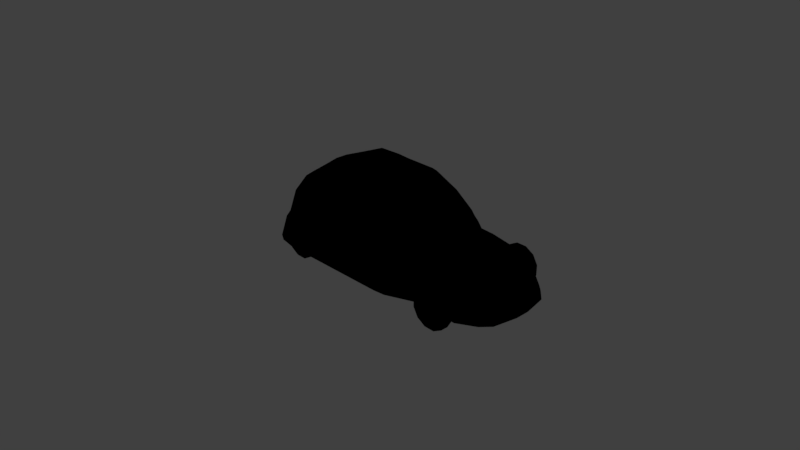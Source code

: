 # Source: clown_car.blend  (saved by Blender 2.78.0; exported with 4.5.12 LTS)
import bpy
from mathutils import Matrix  # noqa: F401  (used for matrix-valued properties, if any)

bpy.ops.wm.read_factory_settings(use_empty=True)
scene = bpy.context.scene
scene.name = 'Scene'

# ---- collections
col_collection_1 = bpy.data.collections.new('Collection 1'); scene.collection.children.link(col_collection_1)

# ---- materials (node trees are filled in below, after node groups)
mat_material_001 = bpy.data.materials.new('Material.001')
mat_material_001.alpha_threshold = 0.0
mat_material_001.use_transparent_shadow = False
mat_material_001.roughness = 0.5

# ---- material node trees
mat_material_001.use_nodes = True; mat_material_001.node_tree.nodes.clear()
_N = mat_material_001.node_tree.nodes; _L = mat_material_001.node_tree.links
n0 = _N.new('NodeUndefined'); n0.name = 'Output'; n0.location = (300, 300)
n0.inputs[1].default_value = 1.0
n1 = _N.new('NodeUndefined'); n1.name = 'Material'; n1.location = (10, 300)
n1.inputs[0].default_value = (0.8, 0.8, 0.8, 1.0)
n1.inputs[1].default_value = (1.0, 1.0, 1.0, 1.0)
n1.inputs[2].default_value = 0.8
n1.inputs[3].default_value = (0.0, 0.0, 0.0)
_L.new(n1.outputs[0], n0.inputs[0])

# ---- world
world_world = bpy.data.worlds.new('World'); scene.world = world_world
world_world.color = (0.05088, 0.05088, 0.05088)
world_world.use_sun_shadow = False
world_world.sun_shadow_jitter_overblur = 0.0
world_world.cycles.sampling_method = 'MANUAL'

# ---- cameras
cam_camera = bpy.data.cameras.new('Camera')
cam_camera.clip_end = 100.0
cam_camera.lens = 35.0
cam_camera.sensor_width = 32.0
cam_camera.sensor_height = 18.0
cam_camera.ortho_scale = 7.314
cam_camera.dof.focus_distance = 0.0
cam_camera.dof.aperture_fstop = 128.0

# ---- lights
light_lamp = bpy.data.lights.new('Lamp', 'POINT')
light_lamp.transmission_factor = 0.0
light_lamp.cutoff_distance = 30.0
light_lamp.energy = 100.0
light_lamp.shadow_buffer_clip_start = 1.001
light_lamp.shadow_soft_size = 0.1
light_lamp.shadow_maximum_resolution = 0.006
light_lamp.use_absolute_resolution = True

# ---- meshes
me_cube_002 = bpy.data.meshes.new('Cube.002')
me_cube_002.from_pydata([(-0.8419, -0.1925, 0.8196), (-0.6085, -0.1853, 1.0), (1.021, -0.527, 0.8294), (0.7163, -0.5361, 1.0), (1.123, -0.1925, 0.8119), (0.8184, -0.1925, 1.0), (2.066, -0.353, 0.5766), (1.664, -0.3163, 0.6654), (-0.1313, -0.181, 1.142), (2.401, -0.3554, 0.1418), (0.2892, -0.4291, 1.146), (1.435, -0.3055, 0.6741), (-1.006, -0.1925, 0.6176), (2.415, -0.356, 0.01611), (1.228, -0.4266, 0.6243), (2.277, -0.3589, 0.3963), (-1.084, -0.1998, 0.3309), (1.656, -0.4014, 0.6383), (1.447, -0.1962, 0.6923), (2.033, -0.4465, 0.5602), (-1.093, -0.2058, 0.01942), (2.384, -0.5163, 0.0162), (1.421, -0.3914, 0.655), (-1.11, -0.2058, 0.09729), (2.244, -0.4739, 0.382), (1.672, -0.1962, 0.6937), (2.366, -0.5099, 0.1309), (2.445, -0.1973, 0.01603), (1.088, -0.9404, 0.09978), (0.5611, -0.6524, 1.0), (1.064, -0.8802, 0.4209), (1.088, -0.9284, 0.01968), (0.6481, -0.6875, 0.9258), (0.8824, -0.78, 0.7065), (-0.4959, -0.7025, 0.9274), (0.1091, -0.4291, 1.155), (-0.5923, -0.9856, 0.09448), (-0.4705, -0.6764, 1.0), (-0.583, -0.9778, 0.01949), (-0.6074, -0.9187, 0.4099), (-0.5672, -0.8006, 0.6961), (-0.4017, -0.7023, 0.9298), (-0.4786, -0.9827, 0.09624), (-0.4731, -0.9203, 0.4211), (-0.4504, -0.8266, 0.7006), (0.5112, -0.7005, 0.9223), (0.9393, -0.9606, 0.09447), (0.8999, -0.9083, 0.4198), (0.7525, -0.8256, 0.7016), (0.6175, -0.618, 1.0), (1.476, -0.7631, 0.01811), (1.489, -0.7566, 0.09722), (1.312, -0.7494, 0.3322), (0.8929, -0.6603, 0.8513), (1.114, -0.6999, 0.6449), (2.435, -0.1962, 0.1523), (2.1, -0.1962, 0.5932), (1.393, -0.4638, 0.6145), (1.644, -0.4798, 0.5939), (2.259, -0.6267, 0.0979), (1.938, -0.5157, 0.5139), (2.276, -0.64, 0.01639), (2.147, -0.5751, 0.3394), (1.547, -0.6999, 0.3429), (2.31, -0.1962, 0.4107), (-0.8607, -0.7698, 0.3685), (-0.661, -0.6389, 0.8759), (-0.8727, -0.8335, 0.096), (-0.8666, -0.8216, 0.01945), (-0.8043, -0.708, 0.6537), (-0.01505, -0.4093, 1.154), (-0.5416, -0.4113, 1.0), (-0.7514, -0.4632, 0.8478), (-0.9125, -0.5255, 0.6344), (-0.9791, -0.6281, 0.09658), (-0.9646, -0.567, 0.351), (-0.9699, -0.6279, 0.01944), (0.2065, -0.1917, 1.158), (1.27, -0.2531, 0.6667), (1.271, -0.1942, 0.6697), (-0.3882, -0.6763, 1.0), (0.4625, -0.6755, 1.0), (-0.4743, -0.9778, 0.0195), (0.9277, -0.9476, 0.01966), (-0.8173, -0.9549, 0.09564), (-0.6058, -0.9202, 0.4621), (-0.8138, -0.9402, 0.01946), (-0.7142, -0.936, 0.3954), (1.998, -0.7558, 0.2868), (2.049, -0.7601, 0.09772), (1.91, -0.7057, 0.3408), (2.042, -0.773, 0.01689), (1.701, -0.7782, 0.358), (1.701, -0.8749, 0.358), (1.835, -0.7782, 0.358), (1.835, -0.8749, 0.358), (1.952, -0.7782, 0.2909), (1.952, -0.8749, 0.2909), (2.019, -0.7782, 0.1747), (2.019, -0.8749, 0.1747), (2.019, -0.7782, 0.04047), (2.019, -0.8749, 0.04047), (1.952, -0.7782, -0.07576), (1.952, -0.8749, -0.07576), (1.835, -0.7782, -0.1429), (1.835, -0.8749, -0.1429), (1.701, -0.7782, -0.1429), (1.701, -0.8749, -0.1429), (1.585, -0.7782, -0.07576), (1.585, -0.8749, -0.07576), (1.518, -0.7782, 0.04047), (1.518, -0.8749, 0.04047), (1.518, -0.7782, 0.1747), (1.518, -0.8749, 0.1747), (1.585, -0.7782, 0.2909), (1.585, -0.8749, 0.2909), (1.704, -0.8863, 0.3454), (1.832, -0.8863, 0.3454), (1.942, -0.8863, 0.2817), (2.006, -0.8863, 0.1713), (2.006, -0.8863, 0.04384), (1.942, -0.8863, -0.06654), (1.832, -0.8863, -0.1303), (1.704, -0.8863, -0.1303), (1.594, -0.8863, -0.06654), (1.53, -0.8863, 0.04384), (1.53, -0.8863, 0.1713), (1.594, -0.8863, 0.2817), (1.711, -0.8932, 0.3195), (1.825, -0.8932, 0.3195), (1.923, -0.8932, 0.2627), (1.98, -0.8932, 0.1644), (1.98, -0.8932, 0.05078), (1.923, -0.8932, -0.04758), (1.825, -0.8932, -0.1044), (1.711, -0.8932, -0.1044), (1.613, -0.8932, -0.04758), (1.556, -0.8932, 0.05078), (1.556, -0.8932, 0.1644), (1.613, -0.8932, 0.2627), (1.723, -0.8934, 0.2748), (1.813, -0.8934, 0.2748), (1.891, -0.8934, 0.23), (1.935, -0.8934, 0.1524), (1.935, -0.8934, 0.06278), (1.891, -0.8934, -0.01481), (1.813, -0.8934, -0.0596), (1.723, -0.8934, -0.0596), (1.646, -0.8934, -0.01481), (1.601, -0.8934, 0.06278), (1.601, -0.8934, 0.1524), (1.646, -0.8934, 0.23), (1.73, -0.8864, 0.2484), (1.806, -0.8864, 0.2484), (1.871, -0.8864, 0.2107), (1.909, -0.8864, 0.1453), (1.909, -0.8864, 0.06984), (1.871, -0.8864, 0.004477), (1.806, -0.8864, -0.03326), (1.73, -0.8864, -0.03326), (1.665, -0.8864, 0.004477), (1.627, -0.8864, 0.06984), (1.627, -0.8864, 0.1453), (1.665, -0.8864, 0.2107), (1.734, -0.8753, 0.2358), (1.803, -0.8753, 0.2358), (1.862, -0.8753, 0.2014), (1.896, -0.8753, 0.1419), (1.896, -0.8753, 0.07323), (1.862, -0.8753, 0.01374), (1.803, -0.8753, -0.02061), (1.734, -0.8753, -0.02061), (1.674, -0.8753, 0.01374), (1.64, -0.8753, 0.07323), (1.64, -0.8753, 0.1419), (1.674, -0.8753, 0.2014), (-0.6008, -0.7156, 0.3571), (-0.6008, -0.8774, 0.3571), (-0.4666, -0.7156, 0.3571), (-0.4666, -0.8774, 0.3571), (-0.3504, -0.7156, 0.29), (-0.3504, -0.8774, 0.29), (-0.2833, -0.7156, 0.1738), (-0.2833, -0.8774, 0.1738), (-0.2833, -0.7156, 0.03959), (-0.2833, -0.8774, 0.03959), (-0.3504, -0.7156, -0.07664), (-0.3504, -0.8774, -0.07664), (-0.4666, -0.7156, -0.1437), (-0.4666, -0.8774, -0.1437), (-0.6008, -0.7156, -0.1437), (-0.6008, -0.8774, -0.1437), (-0.7171, -0.7156, -0.07664), (-0.7171, -0.8774, -0.07664), (-0.7842, -0.7156, 0.03959), (-0.7842, -0.8774, 0.03959), (-0.7842, -0.7156, 0.1738), (-0.7842, -0.8774, 0.1738), (-0.7171, -0.7156, 0.29), (-0.7171, -0.8774, 0.29), (-0.5974, -0.8889, 0.3445), (-0.47, -0.8889, 0.3445), (-0.3596, -0.8889, 0.2808), (-0.2959, -0.8889, 0.1704), (-0.2959, -0.8889, 0.04297), (-0.3596, -0.8889, -0.06742), (-0.47, -0.8889, -0.1311), (-0.5974, -0.8889, -0.1311), (-0.7078, -0.8889, -0.06742), (-0.7716, -0.8889, 0.04297), (-0.7716, -0.8889, 0.1704), (-0.7078, -0.8889, 0.2808), (-0.5905, -0.8958, 0.3186), (-0.4769, -0.8958, 0.3186), (-0.3786, -0.8958, 0.2619), (-0.3218, -0.8958, 0.1635), (-0.3218, -0.8958, 0.0499), (-0.3786, -0.8958, -0.04846), (-0.4769, -0.8958, -0.1053), (-0.5905, -0.8958, -0.1053), (-0.6889, -0.8958, -0.04846), (-0.7457, -0.8958, 0.0499), (-0.7457, -0.8958, 0.1635), (-0.6889, -0.8958, 0.2619), (-0.5785, -0.8959, 0.2739), (-0.4889, -0.8959, 0.2739), (-0.4113, -0.8959, 0.2291), (-0.3665, -0.8959, 0.1515), (-0.3665, -0.8959, 0.0619), (-0.4113, -0.8959, -0.01569), (-0.4889, -0.8959, -0.06048), (-0.5785, -0.8959, -0.06048), (-0.6561, -0.8959, -0.01569), (-0.7009, -0.8959, 0.0619), (-0.7009, -0.8959, 0.1515), (-0.6561, -0.8959, 0.2291), (-0.5715, -0.889, 0.2475), (-0.496, -0.889, 0.2475), (-0.4306, -0.889, 0.2098), (-0.3929, -0.889, 0.1444), (-0.3929, -0.889, 0.06896), (-0.4306, -0.889, 0.003598), (-0.496, -0.889, -0.03414), (-0.5715, -0.889, -0.03414), (-0.6368, -0.889, 0.003598), (-0.6746, -0.889, 0.06896), (-0.6746, -0.889, 0.1444), (-0.6368, -0.889, 0.2098), (-0.5681, -0.8778, 0.2349), (-0.4994, -0.8778, 0.2349), (-0.4399, -0.8778, 0.2005), (-0.4055, -0.8778, 0.141), (-0.4055, -0.8778, 0.07235), (-0.4399, -0.8778, 0.01286), (-0.4994, -0.8778, -0.02149), (-0.5681, -0.8778, -0.02149), (-0.6276, -0.8778, 0.01286), (-0.6619, -0.8778, 0.07235), (-0.6619, -0.8778, 0.141), (-0.6276, -0.8778, 0.2005), (-0.8419, -0.01492, 0.8196), (-0.6085, -0.02213, 1.0), (1.021, 0.3195, 0.8294), (0.7163, 0.3286, 1.0), (1.123, -0.01492, 0.8119), (0.8184, -0.01492, 1.0), (2.066, 0.1456, 0.5766), (1.664, 0.1088, 0.6654), (-0.1313, -0.02649, 1.142), (2.401, 0.1479, 0.1418), (0.2892, 0.2216, 1.146), (1.435, 0.09799, 0.6741), (-1.006, -0.01492, 0.6176), (2.415, 0.1485, 0.01611), (1.228, 0.2191, 0.6243), (2.277, 0.1514, 0.3963), (-1.084, -0.007713, 0.3309), (1.656, 0.1939, 0.6383), (1.447, -0.01132, 0.6923), (2.033, 0.239, 0.5602), (-1.093, -0.001664, 0.01942), (2.384, 0.3088, 0.0162), (1.421, 0.1839, 0.655), (-1.11, -0.001664, 0.09729), (2.244, 0.2664, 0.382), (1.672, -0.01132, 0.6937), (2.366, 0.3024, 0.1309), (2.445, -0.01014, 0.01603), (1.088, 0.7329, 0.09978), (0.5611, 0.4449, 1.0), (1.064, 0.6728, 0.4209), (1.088, 0.7209, 0.01968), (0.6481, 0.48, 0.9258), (0.8824, 0.5726, 0.7065), (-0.4959, 0.495, 0.9274), (0.1091, 0.2216, 1.155), (-0.5923, 0.7781, 0.09448), (-0.4705, 0.4689, 1.0), (-0.583, 0.7704, 0.01949), (-0.6074, 0.7112, 0.4099), (-0.5672, 0.5931, 0.6961), (-0.4017, 0.4948, 0.9298), (-0.4786, 0.7752, 0.09624), (-0.4731, 0.7129, 0.4211), (-0.4504, 0.6192, 0.7006), (0.5112, 0.493, 0.9223), (0.9393, 0.7532, 0.09447), (0.8999, 0.7008, 0.4198), (0.7525, 0.6182, 0.7016), (0.6175, 0.4105, 1.0), (1.476, 0.5557, 0.01811), (1.489, 0.5492, 0.09722), (1.312, 0.5419, 0.3322), (0.8929, 0.4529, 0.8513), (1.114, 0.4924, 0.6449), (2.435, -0.01132, 0.1523), (2.1, -0.01132, 0.5932), (1.393, 0.2563, 0.6145), (1.644, 0.2724, 0.5939), (2.259, 0.4192, 0.0979), (1.938, 0.3082, 0.5139), (2.276, 0.4325, 0.01639), (2.147, 0.3676, 0.3394), (1.547, 0.4924, 0.3429), (2.31, -0.01132, 0.4107), (-0.8607, 0.5623, 0.3685), (-0.661, 0.4314, 0.8759), (-0.8727, 0.626, 0.096), (-0.8666, 0.6142, 0.01945), (-0.8043, 0.5005, 0.6537), (-0.01505, 0.2018, 1.154), (-0.5416, 0.2038, 1.0), (-0.7514, 0.2557, 0.8478), (-0.9125, 0.318, 0.6344), (-0.9791, 0.4206, 0.09658), (-0.9646, 0.3595, 0.351), (-0.9699, 0.4205, 0.01944), (0.2065, -0.01573, 1.158), (1.27, 0.04561, 0.6667), (1.271, -0.01328, 0.6697), (-0.3882, 0.4688, 1.0), (0.4625, 0.4681, 1.0), (-0.4743, 0.7704, 0.0195), (0.9277, 0.7402, 0.01966), (-0.8173, 0.7474, 0.09564), (-0.6058, 0.7128, 0.4621), (-0.8138, 0.7328, 0.01946), (-0.7142, 0.7285, 0.3954), (1.998, 0.5483, 0.2868), (2.049, 0.5526, 0.09772), (1.91, 0.4982, 0.3408), (2.042, 0.5655, 0.01689), (1.701, 0.5708, 0.358), (1.701, 0.6674, 0.358), (1.835, 0.5708, 0.358), (1.835, 0.6674, 0.358), (1.952, 0.5708, 0.2909), (1.952, 0.6674, 0.2909), (2.019, 0.5708, 0.1747), (2.019, 0.6674, 0.1747), (2.019, 0.5708, 0.04047), (2.019, 0.6674, 0.04047), (1.952, 0.5708, -0.07576), (1.952, 0.6674, -0.07576), (1.835, 0.5708, -0.1429), (1.835, 0.6674, -0.1429), (1.701, 0.5708, -0.1429), (1.701, 0.6674, -0.1429), (1.585, 0.5708, -0.07576), (1.585, 0.6674, -0.07576), (1.518, 0.5708, 0.04047), (1.518, 0.6674, 0.04047), (1.518, 0.5708, 0.1747), (1.518, 0.6674, 0.1747), (1.585, 0.5708, 0.2909), (1.585, 0.6674, 0.2909), (1.704, 0.6789, 0.3454), (1.832, 0.6789, 0.3454), (1.942, 0.6789, 0.2817), (2.006, 0.6789, 0.1713), (2.006, 0.6789, 0.04384), (1.942, 0.6789, -0.06654), (1.832, 0.6789, -0.1303), (1.704, 0.6789, -0.1303), (1.594, 0.6789, -0.06654), (1.53, 0.6789, 0.04384), (1.53, 0.6789, 0.1713), (1.594, 0.6789, 0.2817), (1.711, 0.6857, 0.3195), (1.825, 0.6857, 0.3195), (1.923, 0.6857, 0.2627), (1.98, 0.6857, 0.1644), (1.98, 0.6857, 0.05078), (1.923, 0.6857, -0.04758), (1.825, 0.6857, -0.1044), (1.711, 0.6857, -0.1044), (1.613, 0.6857, -0.04758), (1.556, 0.6857, 0.05078), (1.556, 0.6857, 0.1644), (1.613, 0.6857, 0.2627), (1.723, 0.6859, 0.2748), (1.813, 0.6859, 0.2748), (1.891, 0.6859, 0.23), (1.935, 0.6859, 0.1524), (1.935, 0.6859, 0.06278), (1.891, 0.6859, -0.01481), (1.813, 0.6859, -0.0596), (1.723, 0.6859, -0.0596), (1.646, 0.6859, -0.01481), (1.601, 0.6859, 0.06278), (1.601, 0.6859, 0.1524), (1.646, 0.6859, 0.23), (1.73, 0.679, 0.2484), (1.806, 0.679, 0.2484), (1.871, 0.679, 0.2107), (1.909, 0.679, 0.1453), (1.909, 0.679, 0.06984), (1.871, 0.679, 0.004477), (1.806, 0.679, -0.03326), (1.73, 0.679, -0.03326), (1.665, 0.679, 0.004477), (1.627, 0.679, 0.06984), (1.627, 0.679, 0.1453), (1.665, 0.679, 0.2107), (1.734, 0.6678, 0.2358), (1.803, 0.6678, 0.2358), (1.862, 0.6678, 0.2014), (1.896, 0.6678, 0.1419), (1.896, 0.6678, 0.07323), (1.862, 0.6678, 0.01374), (1.803, 0.6678, -0.02061), (1.734, 0.6678, -0.02061), (1.674, 0.6678, 0.01374), (1.64, 0.6678, 0.07323), (1.64, 0.6678, 0.1419), (1.674, 0.6678, 0.2014), (-0.6008, 0.5082, 0.3571), (-0.6008, 0.67, 0.3571), (-0.4666, 0.5082, 0.3571), (-0.4666, 0.67, 0.3571), (-0.3504, 0.5082, 0.29), (-0.3504, 0.67, 0.29), (-0.2833, 0.5082, 0.1738), (-0.2833, 0.67, 0.1738), (-0.2833, 0.5082, 0.03959), (-0.2833, 0.67, 0.03959), (-0.3504, 0.5082, -0.07664), (-0.3504, 0.67, -0.07664), (-0.4666, 0.5082, -0.1437), (-0.4666, 0.67, -0.1437), (-0.6008, 0.5082, -0.1437), (-0.6008, 0.67, -0.1437), (-0.7171, 0.5082, -0.07664), (-0.7171, 0.67, -0.07664), (-0.7842, 0.5082, 0.03959), (-0.7842, 0.67, 0.03959), (-0.7842, 0.5082, 0.1738), (-0.7842, 0.67, 0.1738), (-0.7171, 0.5082, 0.29), (-0.7171, 0.67, 0.29), (-0.5974, 0.6814, 0.3445), (-0.47, 0.6814, 0.3445), (-0.3596, 0.6814, 0.2808), (-0.2959, 0.6814, 0.1704), (-0.2959, 0.6814, 0.04297), (-0.3596, 0.6814, -0.06742), (-0.47, 0.6814, -0.1311), (-0.5974, 0.6814, -0.1311), (-0.7078, 0.6814, -0.06742), (-0.7716, 0.6814, 0.04297), (-0.7716, 0.6814, 0.1704), (-0.7078, 0.6814, 0.2808), (-0.5905, 0.6883, 0.3186), (-0.4769, 0.6883, 0.3186), (-0.3786, 0.6883, 0.2619), (-0.3218, 0.6883, 0.1635), (-0.3218, 0.6883, 0.0499), (-0.3786, 0.6883, -0.04846), (-0.4769, 0.6883, -0.1053), (-0.5905, 0.6883, -0.1053), (-0.6889, 0.6883, -0.04846), (-0.7457, 0.6883, 0.0499), (-0.7457, 0.6883, 0.1635), (-0.6889, 0.6883, 0.2619), (-0.5785, 0.6884, 0.2739), (-0.4889, 0.6884, 0.2739), (-0.4113, 0.6884, 0.2291), (-0.3665, 0.6884, 0.1515), (-0.3665, 0.6884, 0.0619), (-0.4113, 0.6884, -0.01569), (-0.4889, 0.6884, -0.06048), (-0.5785, 0.6884, -0.06048), (-0.6561, 0.6884, -0.01569), (-0.7009, 0.6884, 0.0619), (-0.7009, 0.6884, 0.1515), (-0.6561, 0.6884, 0.2291), (-0.5715, 0.6815, 0.2475), (-0.496, 0.6815, 0.2475), (-0.4306, 0.6815, 0.2098), (-0.3929, 0.6815, 0.1444), (-0.3929, 0.6815, 0.06896), (-0.4306, 0.6815, 0.003598), (-0.496, 0.6815, -0.03414), (-0.5715, 0.6815, -0.03414), (-0.6368, 0.6815, 0.003598), (-0.6746, 0.6815, 0.06896), (-0.6746, 0.6815, 0.1444), (-0.6368, 0.6815, 0.2098), (-0.5681, 0.6703, 0.2349), (-0.4994, 0.6703, 0.2349), (-0.4399, 0.6703, 0.2005), (-0.4055, 0.6703, 0.141), (-0.4055, 0.6703, 0.07235), (-0.4399, 0.6703, 0.01286), (-0.4994, 0.6703, -0.02149), (-0.5681, 0.6703, -0.02149), (-0.6276, 0.6703, 0.01286), (-0.6619, 0.6703, 0.07235), (-0.6619, 0.6703, 0.141), (-0.6276, 0.6703, 0.2005)], [], [(22, 11, 14), (35, 37, 80, 81, 29, 10), (13, 9, 26, 21), (4, 5, 3, 2), (40, 34, 66, 69), (9, 15, 24, 26), (7, 11, 22, 17), (1, 71, 70, 8), (6, 7, 17, 19), (21, 26, 59, 61), (14, 11, 18), (15, 6, 19, 24), (4, 2, 14), (19, 17, 58, 60), (26, 24, 62, 59), (14, 57, 22), (36, 39, 87, 84), (39, 85, 87), (18, 11, 7, 25), (24, 19, 60, 62), (34, 37, 66), (25, 7, 6, 56), (17, 22, 57, 58), (38, 36, 84, 86), (32, 29, 81, 45), (10, 29, 49), (28, 30, 47, 46), (30, 33, 48, 47), (31, 28, 46, 83), (33, 32, 45, 48), (44, 41, 34, 40), (42, 43, 39, 36), (43, 44, 40, 85, 39), (48, 45, 41, 44), (46, 47, 43, 42), (47, 48, 44, 43), (53, 49, 29, 32), (51, 52, 30, 28), (52, 54, 33, 30), (50, 51, 28, 31), (54, 53, 32, 33), (49, 3, 10), (55, 9, 13, 27), (58, 57, 52, 63), (57, 14, 52), (56, 6, 15, 64), (59, 62, 88, 89), (61, 59, 89, 91), (63, 52, 51), (64, 15, 9, 55), (63, 90, 62, 60), (65, 69, 73, 75), (68, 67, 74, 76), (66, 37, 71, 72), (69, 66, 72, 73), (67, 65, 75, 74), (72, 71, 1, 0), (70, 71, 37, 35), (73, 72, 0, 12), (75, 73, 12, 16), (74, 75, 16, 23), (76, 74, 23, 20), (2, 3, 49, 53), (52, 14, 54), (10, 3, 5), (14, 2, 53, 54), (77, 70, 35), (35, 10, 77), (10, 5, 77), (4, 14, 78), (14, 18, 78), (78, 18, 79), (79, 4, 78), (70, 77, 8), (41, 80, 37, 34), (45, 81, 80, 41), (82, 42, 36, 38), (83, 46, 42, 82), (60, 58, 63), (51, 88, 90, 63), (86, 84, 67, 68), (87, 85, 40, 69, 65), (84, 87, 65, 67), (91, 89, 51, 50), (89, 88, 51), (90, 88, 62), (92, 93, 95, 94), (94, 95, 97, 96), (96, 97, 99, 98), (98, 99, 101, 100), (100, 101, 103, 102), (102, 103, 105, 104), (104, 105, 107, 106), (106, 107, 109, 108), (108, 109, 111, 110), (110, 111, 113, 112), (107, 105, 122, 123), (112, 113, 115, 114), (114, 115, 93, 92), (176, 177, 179, 178), (118, 117, 129, 130), (105, 103, 121, 122), (103, 101, 120, 121), (101, 99, 119, 120), (93, 115, 127, 116), (95, 93, 116, 117), (99, 97, 118, 119), (115, 113, 126, 127), (97, 95, 117, 118), (113, 111, 125, 126), (111, 109, 124, 125), (109, 107, 123, 124), (128, 139, 151, 140), (125, 124, 136, 137), (122, 121, 133, 134), (119, 118, 130, 131), (126, 125, 137, 138), (123, 122, 134, 135), (120, 119, 131, 132), (127, 126, 138, 139), (117, 116, 128, 129), (124, 123, 135, 136), (121, 120, 132, 133), (116, 127, 139, 128), (145, 144, 156, 157), (130, 129, 141, 142), (137, 136, 148, 149), (134, 133, 145, 146), (131, 130, 142, 143), (138, 137, 149, 150), (135, 134, 146, 147), (132, 131, 143, 144), (139, 138, 150, 151), (129, 128, 140, 141), (136, 135, 147, 148), (133, 132, 144, 145), (157, 156, 168, 169), (140, 151, 163, 152), (142, 141, 153, 154), (149, 148, 160, 161), (146, 145, 157, 158), (143, 142, 154, 155), (150, 149, 161, 162), (147, 146, 158, 159), (144, 143, 155, 156), (151, 150, 162, 163), (141, 140, 152, 153), (148, 147, 159, 160), (165, 164, 175, 174, 173, 172, 171, 170, 169, 168, 167, 166), (152, 163, 175, 164), (154, 153, 165, 166), (161, 160, 172, 173), (158, 157, 169, 170), (155, 154, 166, 167), (162, 161, 173, 174), (159, 158, 170, 171), (156, 155, 167, 168), (163, 162, 174, 175), (153, 152, 164, 165), (160, 159, 171, 172), (178, 179, 181, 180), (180, 181, 183, 182), (182, 183, 185, 184), (184, 185, 187, 186), (186, 187, 189, 188), (188, 189, 191, 190), (190, 191, 193, 192), (192, 193, 195, 194), (194, 195, 197, 196), (191, 189, 206, 207), (196, 197, 199, 198), (198, 199, 177, 176), (202, 201, 213, 214), (189, 187, 205, 206), (187, 185, 204, 205), (185, 183, 203, 204), (177, 199, 211, 200), (179, 177, 200, 201), (183, 181, 202, 203), (199, 197, 210, 211), (181, 179, 201, 202), (197, 195, 209, 210), (195, 193, 208, 209), (193, 191, 207, 208), (212, 223, 235, 224), (209, 208, 220, 221), (206, 205, 217, 218), (203, 202, 214, 215), (210, 209, 221, 222), (207, 206, 218, 219), (204, 203, 215, 216), (211, 210, 222, 223), (201, 200, 212, 213), (208, 207, 219, 220), (205, 204, 216, 217), (200, 211, 223, 212), (229, 228, 240, 241), (214, 213, 225, 226), (221, 220, 232, 233), (218, 217, 229, 230), (215, 214, 226, 227), (222, 221, 233, 234), (219, 218, 230, 231), (216, 215, 227, 228), (223, 222, 234, 235), (213, 212, 224, 225), (220, 219, 231, 232), (217, 216, 228, 229), (241, 240, 252, 253), (224, 235, 247, 236), (226, 225, 237, 238), (233, 232, 244, 245), (230, 229, 241, 242), (227, 226, 238, 239), (234, 233, 245, 246), (231, 230, 242, 243), (228, 227, 239, 240), (235, 234, 246, 247), (225, 224, 236, 237), (232, 231, 243, 244), (249, 248, 259, 258, 257, 256, 255, 254, 253, 252, 251, 250), (236, 247, 259, 248), (238, 237, 249, 250), (245, 244, 256, 257), (242, 241, 253, 254), (239, 238, 250, 251), (246, 245, 257, 258), (243, 242, 254, 255), (240, 239, 251, 252), (247, 246, 258, 259), (237, 236, 248, 249), (244, 243, 255, 256), (282, 274, 271), (295, 270, 289, 341, 340, 297), (273, 281, 286, 269), (264, 262, 263, 265), (300, 329, 326, 294), (269, 286, 284, 275), (267, 277, 282, 271), (261, 268, 330, 331), (266, 279, 277, 267), (281, 321, 319, 286), (274, 278, 271), (275, 284, 279, 266), (264, 274, 262), (279, 320, 318, 277), (286, 319, 322, 284), (274, 282, 317), (296, 344, 347, 299), (299, 347, 345), (278, 285, 267, 271), (284, 322, 320, 279), (294, 326, 297), (285, 316, 266, 267), (277, 318, 317, 282), (298, 346, 344, 296), (292, 305, 341, 289), (270, 309, 289), (288, 306, 307, 290), (290, 307, 308, 293), (291, 343, 306, 288), (293, 308, 305, 292), (304, 300, 294, 301), (302, 296, 299, 303), (303, 299, 345, 300, 304), (308, 304, 301, 305), (306, 302, 303, 307), (307, 303, 304, 308), (313, 292, 289, 309), (311, 288, 290, 312), (312, 290, 293, 314), (310, 291, 288, 311), (314, 293, 292, 313), (309, 270, 263), (315, 287, 273, 269), (318, 323, 312, 317), (317, 312, 274), (316, 324, 275, 266), (319, 349, 348, 322), (321, 351, 349, 319), (323, 311, 312), (324, 315, 269, 275), (323, 320, 322, 350), (325, 335, 333, 329), (328, 336, 334, 327), (326, 332, 331, 297), (329, 333, 332, 326), (327, 334, 335, 325), (332, 260, 261, 331), (330, 295, 297, 331), (333, 272, 260, 332), (335, 276, 272, 333), (334, 283, 276, 335), (336, 280, 283, 334), (262, 313, 309, 263), (312, 314, 274), (270, 265, 263), (274, 314, 313, 262), (337, 295, 330), (295, 337, 270), (270, 337, 265), (264, 338, 274), (274, 338, 278), (338, 339, 278), (339, 338, 264), (330, 268, 337), (301, 294, 297, 340), (305, 301, 340, 341), (342, 298, 296, 302), (343, 342, 302, 306), (320, 323, 318), (311, 323, 350, 348), (346, 328, 327, 344), (347, 325, 329, 300, 345), (344, 327, 325, 347), (351, 310, 311, 349), (349, 311, 348), (350, 322, 348), (352, 354, 355, 353), (354, 356, 357, 355), (356, 358, 359, 357), (358, 360, 361, 359), (360, 362, 363, 361), (362, 364, 365, 363), (364, 366, 367, 365), (366, 368, 369, 367), (368, 370, 371, 369), (370, 372, 373, 371), (367, 383, 382, 365), (372, 374, 375, 373), (374, 352, 353, 375), (436, 438, 439, 437), (378, 390, 389, 377), (365, 382, 381, 363), (363, 381, 380, 361), (361, 380, 379, 359), (353, 376, 387, 375), (355, 377, 376, 353), (359, 379, 378, 357), (375, 387, 386, 373), (357, 378, 377, 355), (373, 386, 385, 371), (371, 385, 384, 369), (369, 384, 383, 367), (388, 400, 411, 399), (385, 397, 396, 384), (382, 394, 393, 381), (379, 391, 390, 378), (386, 398, 397, 385), (383, 395, 394, 382), (380, 392, 391, 379), (387, 399, 398, 386), (377, 389, 388, 376), (384, 396, 395, 383), (381, 393, 392, 380), (376, 388, 399, 387), (405, 417, 416, 404), (390, 402, 401, 389), (397, 409, 408, 396), (394, 406, 405, 393), (391, 403, 402, 390), (398, 410, 409, 397), (395, 407, 406, 394), (392, 404, 403, 391), (399, 411, 410, 398), (389, 401, 400, 388), (396, 408, 407, 395), (393, 405, 404, 392), (417, 429, 428, 416), (400, 412, 423, 411), (402, 414, 413, 401), (409, 421, 420, 408), (406, 418, 417, 405), (403, 415, 414, 402), (410, 422, 421, 409), (407, 419, 418, 406), (404, 416, 415, 403), (411, 423, 422, 410), (401, 413, 412, 400), (408, 420, 419, 407), (425, 426, 427, 428, 429, 430, 431, 432, 433, 434, 435, 424), (412, 424, 435, 423), (414, 426, 425, 413), (421, 433, 432, 420), (418, 430, 429, 417), (415, 427, 426, 414), (422, 434, 433, 421), (419, 431, 430, 418), (416, 428, 427, 415), (423, 435, 434, 422), (413, 425, 424, 412), (420, 432, 431, 419), (438, 440, 441, 439), (440, 442, 443, 441), (442, 444, 445, 443), (444, 446, 447, 445), (446, 448, 449, 447), (448, 450, 451, 449), (450, 452, 453, 451), (452, 454, 455, 453), (454, 456, 457, 455), (451, 467, 466, 449), (456, 458, 459, 457), (458, 436, 437, 459), (462, 474, 473, 461), (449, 466, 465, 447), (447, 465, 464, 445), (445, 464, 463, 443), (437, 460, 471, 459), (439, 461, 460, 437), (443, 463, 462, 441), (459, 471, 470, 457), (441, 462, 461, 439), (457, 470, 469, 455), (455, 469, 468, 453), (453, 468, 467, 451), (472, 484, 495, 483), (469, 481, 480, 468), (466, 478, 477, 465), (463, 475, 474, 462), (470, 482, 481, 469), (467, 479, 478, 466), (464, 476, 475, 463), (471, 483, 482, 470), (461, 473, 472, 460), (468, 480, 479, 467), (465, 477, 476, 464), (460, 472, 483, 471), (489, 501, 500, 488), (474, 486, 485, 473), (481, 493, 492, 480), (478, 490, 489, 477), (475, 487, 486, 474), (482, 494, 493, 481), (479, 491, 490, 478), (476, 488, 487, 475), (483, 495, 494, 482), (473, 485, 484, 472), (480, 492, 491, 479), (477, 489, 488, 476), (501, 513, 512, 500), (484, 496, 507, 495), (486, 498, 497, 485), (493, 505, 504, 492), (490, 502, 501, 489), (487, 499, 498, 486), (494, 506, 505, 493), (491, 503, 502, 490), (488, 500, 499, 487), (495, 507, 506, 494), (485, 497, 496, 484), (492, 504, 503, 491), (509, 510, 511, 512, 513, 514, 515, 516, 517, 518, 519, 508), (496, 508, 519, 507), (498, 510, 509, 497), (505, 517, 516, 504), (502, 514, 513, 501), (499, 511, 510, 498), (506, 518, 517, 505), (503, 515, 514, 502), (500, 512, 511, 499), (507, 519, 518, 506), (497, 509, 508, 496), (504, 516, 515, 503), (27, 287, 315, 55), (55, 315, 324, 64), (64, 324, 316, 56), (56, 316, 285, 25), (18, 25, 285, 278), (18, 278, 339, 79), (79, 339, 264, 4), (4, 264, 265, 5), (77, 5, 265, 337), (8, 77, 337, 268), (8, 268, 261, 1), (1, 261, 260, 0), (0, 260, 272, 12), (12, 272, 276, 16), (16, 276, 283, 23), (20, 23, 283, 280)])
me_cube_002.polygons.foreach_set('use_smooth', [True] * 480)
_uv = me_cube_002.uv_layers.new(name='UVMap')
_uv.uv.foreach_set('vector', [0.6195, 0.08446, 0.6496, 0.08602, 0.5947, 0.01948, 0.5703, 0.7047, 0.4147, 0.6307, 0.4374, 0.6288, 0.666, 0.6297, 0.694, 0.6382, 0.6166, 0.7041, 0.6318, 0.4901, 0.6382, 0.4487, 0.588, 0.4415, 0.5769, 0.4781, 0.8571, 0.7666, 0.7608, 0.7667, 0.7356, 0.6741, 0.8299, 0.6758, 0.2505, 0.3582, 0.202, 0.3322, 0.2315, 0.3085, 0.2844, 0.3189, 0.6382, 0.4487, 0.6441, 0.3622, 0.6087, 0.3571, 0.588, 0.4415, 0.6521, 0.1605, 0.6496, 0.08602, 0.6195, 0.08446, 0.6242, 0.1611, 0.3732, 0.7635, 0.3925, 0.7019, 0.5383, 0.7089, 0.5066, 0.7676, 0.6482, 0.2828, 0.6521, 0.1605, 0.6242, 0.1611, 0.6209, 0.2771, 0.5769, 0.4781, 0.588, 0.4415, 0.5364, 0.429, 0.5253, 0.4557, 0.5947, 0.01948, 0.6496, 0.08602, 0.6877, 0.0876, 0.6441, 0.3622, 0.6482, 0.2828, 0.6209, 0.2771, 0.6087, 0.3571, 0.8571, 0.7666, 0.8299, 0.6758, 0.9106, 0.6985, 0.6209, 0.2771, 0.6242, 0.1611, 0.5956, 0.1612, 0.5904, 0.2575, 0.588, 0.4415, 0.6087, 0.3571, 0.5645, 0.343, 0.5364, 0.429, 0.5947, 0.01948, 0.5905, 0.07843, 0.6195, 0.08446, 0.0414, 0.9123, 0.1397, 0.9148, 0.1352, 0.9478, 0.04423, 0.9817, 0.1397, 0.9148, 0.1555, 0.9141, 0.1352, 0.9478, 0.6877, 0.0876, 0.6496, 0.08602, 0.6521, 0.1605, 0.6904, 0.1602, 0.6087, 0.3571, 0.6209, 0.2771, 0.5904, 0.2575, 0.5645, 0.343, 0.202, 0.3322, 0.1864, 0.3229, 0.2315, 0.3085, 0.6904, 0.1602, 0.6521, 0.1605, 0.6482, 0.2828, 0.693, 0.2887, 0.6242, 0.1611, 0.6195, 0.08446, 0.5905, 0.07843, 0.5956, 0.1612, 0.01829, 0.9103, 0.0414, 0.9123, 0.04423, 0.9817, 0.02037, 0.9821, 0.3042, 0.5258, 0.3305, 0.5521, 0.3281, 0.5832, 0.3026, 0.5687, 0.6166, 0.7041, 0.694, 0.6382, 0.7101, 0.6494, 0.03635, 0.3986, 0.1342, 0.4074, 0.1329, 0.4563, 0.033, 0.445, 0.1342, 0.4074, 0.228, 0.4567, 0.2226, 0.4982, 0.1329, 0.4563, 0.01157, 0.3963, 0.03635, 0.3986, 0.033, 0.445, 0.009392, 0.4479, 0.228, 0.4567, 0.3042, 0.5258, 0.3026, 0.5687, 0.2226, 0.4982, 0.2322, 0.8643, 0.3114, 0.8475, 0.3114, 0.8763, 0.2355, 0.9007, 0.04125, 0.8776, 0.1423, 0.8737, 0.1397, 0.9148, 0.0414, 0.9123, 0.1423, 0.8737, 0.2322, 0.8643, 0.2355, 0.9007, 0.1555, 0.9141, 0.1397, 0.9148, 0.2226, 0.4982, 0.3026, 0.5687, 0.3114, 0.8475, 0.2322, 0.8643, 0.033, 0.445, 0.1329, 0.4563, 0.1423, 0.8737, 0.04125, 0.8776, 0.1329, 0.4563, 0.2226, 0.4982, 0.2322, 0.8643, 0.1423, 0.8737, 0.2853, 0.4475, 0.3367, 0.5322, 0.3305, 0.5521, 0.3042, 0.5258, 0.04902, 0.2649, 0.1194, 0.3202, 0.1342, 0.4074, 0.03635, 0.3986, 0.1194, 0.3202, 0.218, 0.3795, 0.228, 0.4567, 0.1342, 0.4074, 0.02474, 0.2675, 0.04902, 0.2649, 0.03635, 0.3986, 0.01157, 0.3963, 0.218, 0.3795, 0.2853, 0.4475, 0.3042, 0.5258, 0.228, 0.4567, 0.7101, 0.6494, 0.7356, 0.6741, 0.6166, 0.7041, 0.6898, 0.4526, 0.6382, 0.4487, 0.6318, 0.4901, 0.6869, 0.497, 0.5956, 0.1612, 0.5905, 0.07843, 0.4498, 0.07599, 0.4808, 0.1535, 0.5905, 0.07843, 0.5947, 0.01948, 0.4498, 0.07599, 0.693, 0.2887, 0.6482, 0.2828, 0.6441, 0.3622, 0.6922, 0.3666, 0.06158, 0.02369, 0.1368, 0.05459, 0.1049, 0.1154, 0.05111, 0.09748, 0.03672, 0.01795, 0.06158, 0.02369, 0.05111, 0.09748, 0.02659, 0.09861, 0.1251, 0.2476, 0.1194, 0.3202, 0.04902, 0.2649, 0.6922, 0.3666, 0.6441, 0.3622, 0.6382, 0.4487, 0.6898, 0.4526, 0.4808, 0.1535, 0.5083, 0.2721, 0.5645, 0.343, 0.5904, 0.2575, 0.3406, 0.3394, 0.2844, 0.3189, 0.2976, 0.2805, 0.3532, 0.294, 0.4126, 0.3613, 0.396, 0.3602, 0.4041, 0.3118, 0.4202, 0.3148, 0.2315, 0.3085, 0.1864, 0.3229, 0.1915, 0.2655, 0.2451, 0.271, 0.2844, 0.3189, 0.2315, 0.3085, 0.2451, 0.271, 0.2976, 0.2805, 0.396, 0.3602, 0.3406, 0.3394, 0.3532, 0.294, 0.4041, 0.3118, 0.2451, 0.271, 0.1915, 0.2655, 0.1998, 0.2167, 0.2593, 0.2164, 0.5383, 0.7089, 0.3925, 0.7019, 0.4147, 0.6307, 0.5703, 0.7047, 0.2976, 0.2805, 0.2451, 0.271, 0.2593, 0.2164, 0.3089, 0.2156, 0.3532, 0.294, 0.2976, 0.2805, 0.3089, 0.2156, 0.3661, 0.2181, 0.4041, 0.3118, 0.3532, 0.294, 0.3661, 0.2181, 0.4136, 0.2207, 0.4202, 0.3148, 0.4041, 0.3118, 0.4136, 0.2207, 0.4304, 0.222, 0.8299, 0.6758, 0.7356, 0.6741, 0.7101, 0.6494, 0.7974, 0.637, 0.9798, 0.5985, 0.9106, 0.6985, 0.8804, 0.6228, 0.6166, 0.7041, 0.7356, 0.6741, 0.7608, 0.7667, 0.9106, 0.6985, 0.8299, 0.6758, 0.7974, 0.637, 0.8804, 0.6228, 0.5948, 0.7659, 0.5383, 0.7089, 0.5703, 0.7047, 0.5703, 0.7047, 0.6166, 0.7041, 0.5948, 0.7659, 0.6166, 0.7041, 0.7608, 0.7667, 0.5948, 0.7659, 0.8571, 0.7666, 0.9106, 0.6985, 0.9131, 0.749, 0.5947, 0.01948, 0.6877, 0.0876, 0.6618, 0.02637, 0.6618, 0.02637, 0.6877, 0.0876, 0.6855, 0.02508, 0.9133, 0.7657, 0.8571, 0.7666, 0.9131, 0.749, 0.5383, 0.7089, 0.5948, 0.7659, 0.5066, 0.7676, 0.3114, 0.8475, 0.3342, 0.8428, 0.3348, 0.868, 0.3114, 0.8763, 0.3026, 0.5687, 0.3281, 0.5832, 0.3342, 0.8428, 0.3114, 0.8475, 0.01763, 0.8767, 0.04125, 0.8776, 0.0414, 0.9123, 0.01829, 0.9103, 0.009392, 0.4479, 0.033, 0.445, 0.04125, 0.8776, 0.01763, 0.8767, 0.5904, 0.2575, 0.5956, 0.1612, 0.4808, 0.1535, 0.04902, 0.2649, 0.1049, 0.1154, 0.1291, 0.1374, 0.1251, 0.2476, 0.4077, 0.3888, 0.3911, 0.3884, 0.396, 0.3602, 0.4126, 0.3613, 0.3241, 0.3832, 0.2978, 0.3879, 0.2505, 0.3582, 0.2844, 0.3189, 0.3406, 0.3394, 0.3911, 0.3884, 0.3241, 0.3832, 0.3406, 0.3394, 0.396, 0.3602, 0.02659, 0.09861, 0.05111, 0.09748, 0.04902, 0.2649, 0.02474, 0.2675, 0.05111, 0.09748, 0.1049, 0.1154, 0.04902, 0.2649, 0.1291, 0.1374, 0.1049, 0.1154, 0.1368, 0.05459, 0.0196, 0.9823, 0.0196, 0.9823, 0.0196, 0.9823, 0.0196, 0.9823, 0.0196, 0.9823, 0.0196, 0.9823, 0.0196, 0.9823, 0.0196, 0.9823, 0.0196, 0.9823, 0.0196, 0.9823, 0.0196, 0.9823, 0.0196, 0.9823, 0.0196, 0.9823, 0.0196, 0.9823, 0.0196, 0.9823, 0.0196, 0.9823, 0.0196, 0.9823, 0.0196, 0.9823, 0.0196, 0.9823, 0.0196, 0.9823, 0.0196, 0.9823, 0.0196, 0.9823, 0.0196, 0.9823, 0.0196, 0.9823, 0.0196, 0.9823, 0.0196, 0.9823, 0.0196, 0.9823, 0.0196, 0.9823, 0.0196, 0.9823, 0.0196, 0.9823, 0.0196, 0.9823, 0.0196, 0.9823, 0.0196, 0.9823, 0.0196, 0.9823, 0.0196, 0.9823, 0.0196, 0.9823, 0.0196, 0.9823, 0.0196, 0.9823, 0.0196, 0.9823, 0.0196, 0.9823, 0.0196, 0.9823, 0.0196, 0.9823, 0.0196, 0.9823, 0.0196, 0.9823, 0.0196, 0.9823, 0.0196, 0.9823, 0.0196, 0.9823, 0.0196, 0.9823, 0.0196, 0.9823, 0.0196, 0.9823, 0.0196, 0.9823, 0.0196, 0.9823, 0.0196, 0.9823, 0.0196, 0.9823, 0.0196, 0.9823, 0.0196, 0.9823, 0.0196, 0.9823, 0.0196, 0.9823, 0.0196, 0.9823, 0.0196, 0.9823, 0.0196, 0.9823, 0.0196, 0.9823, 0.0196, 0.9823, 0.0196, 0.9823, 0.0196, 0.9823, 0.0196, 0.9823, 0.0196, 0.9823, 0.0196, 0.9823, 0.0196, 0.9823, 0.0196, 0.9823, 0.0196, 0.9823, 0.0196, 0.9823, 0.0196, 0.9823, 0.0196, 0.9823, 0.0196, 0.9823, 0.0196, 0.9823, 0.0196, 0.9823, 0.0196, 0.9823, 0.0196, 0.9823, 0.0196, 0.9823, 0.0196, 0.9823, 0.0196, 0.9823, 0.0196, 0.9823, 0.0196, 0.9823, 0.0196, 0.9823, 0.0196, 0.9823, 0.0196, 0.9823, 0.0196, 0.9823, 0.0196, 0.9823, 0.0196, 0.9823, 0.0196, 0.9823, 0.0196, 0.9823, 0.0196, 0.9823, 0.0196, 0.9823, 0.0196, 0.9823, 0.0196, 0.9823, 0.0196, 0.9823, 0.0196, 0.9823, 0.0196, 0.9823, 0.0196, 0.9823, 0.0196, 0.9823, 0.0196, 0.9823, 0.0196, 0.9823, 0.0196, 0.9823, 0.0196, 0.9823, 0.0196, 0.9823, 0.0196, 0.9823, 0.0196, 0.9823, 0.0196, 0.9823, 0.0196, 0.9823, 0.0196, 0.9823, 0.0196, 0.9823, 0.0196, 0.9823, 0.0196, 0.9823, 0.0196, 0.9823, 0.0196, 0.9823, 0.0196, 0.9823, 0.0196, 0.9823, 0.0196, 0.9823, 0.0196, 0.9823, 0.0196, 0.9823, 0.0196, 0.9823, 0.0196, 0.9823, 0.0196, 0.9823, 0.0196, 0.9823, 0.0196, 0.9823, 0.0196, 0.9823, 0.0196, 0.9823, 0.0196, 0.9823, 0.0196, 0.9823, 0.0196, 0.9823, 0.0196, 0.9823, 0.0196, 0.9823, 0.0196, 0.9823, 0.0196, 0.9823, 0.0196, 0.9823, 0.0196, 0.9823, 0.0196, 0.9823, 0.0196, 0.9823, 0.0196, 0.9823, 0.0196, 0.9823, 0.0196, 0.9823, 0.0196, 0.9823, 0.0196, 0.9823, 0.0196, 0.9823, 0.0196, 0.9823, 0.0196, 0.9823, 0.0196, 0.9823, 0.0196, 0.9823, 0.0196, 0.9823, 0.0196, 0.9823, 0.0196, 0.9823, 0.0196, 0.9823, 0.0196, 0.9823, 0.0196, 0.9823, 0.0196, 0.9823, 0.0196, 0.9823, 0.0196, 0.9823, 0.0196, 0.9823, 0.0196, 0.9823, 0.0196, 0.9823, 0.0196, 0.9823, 0.0196, 0.9823, 0.0196, 0.9823, 0.0196, 0.9823, 0.0196, 0.9823, 0.0196, 0.9823, 0.0196, 0.9823, 0.0196, 0.9823, 0.0196, 0.9823, 0.0196, 0.9823, 0.0196, 0.9823, 0.0196, 0.9823, 0.0196, 0.9823, 0.0196, 0.9823, 0.0196, 0.9823, 0.0196, 0.9823, 0.0196, 0.9823, 0.0196, 0.9823, 0.0196, 0.9823, 0.0196, 0.9823, 0.0196, 0.9823, 0.0196, 0.9823, 0.0196, 0.9823, 0.0196, 0.9823, 0.0196, 0.9823, 0.0196, 0.9823, 0.0196, 0.9823, 0.0196, 0.9823, 0.0196, 0.9823, 0.0196, 0.9823, 0.0196, 0.9823, 0.0196, 0.9823, 0.0196, 0.9823, 0.0196, 0.9823, 0.0196, 0.9823, 0.0196, 0.9823, 0.0196, 0.9823, 0.0196, 0.9823, 0.0196, 0.9823, 0.0196, 0.9823, 0.0196, 0.9823, 0.0196, 0.9823, 0.0196, 0.9823, 0.0196, 0.9823, 0.0196, 0.9823, 0.0196, 0.9823, 0.0196, 0.9823, 0.0196, 0.9823, 0.0196, 0.9823, 0.0196, 0.9823, 0.0196, 0.9823, 0.0196, 0.9823, 0.0196, 0.9823, 0.0196, 0.9823, 0.0196, 0.9823, 0.0196, 0.9823, 0.0196, 0.9823, 0.0196, 0.9823, 0.0196, 0.9823, 0.0196, 0.9823, 0.0196, 0.9823, 0.0196, 0.9823, 0.0196, 0.9823, 0.0196, 0.9823, 0.0196, 0.9823, 0.0196, 0.9823, 0.0196, 0.9823, 0.0196, 0.9823, 0.0196, 0.9823, 0.0196, 0.9823, 0.0196, 0.9823, 0.0196, 0.9823, 0.0196, 0.9823, 0.0196, 0.9823, 0.0196, 0.9823, 0.0196, 0.9823, 0.0196, 0.9823, 0.0196, 0.9823, 0.0196, 0.9823, 0.0196, 0.9823, 0.0196, 0.9823, 0.0196, 0.9823, 0.0196, 0.9823, 0.0196, 0.9823, 0.0196, 0.9823, 0.0196, 0.9823, 0.0196, 0.9823, 0.0196, 0.9823, 0.0196, 0.9823, 0.0196, 0.9823, 0.0196, 0.9823, 0.0196, 0.9823, 0.0196, 0.9823, 0.0196, 0.9823, 0.0196, 0.9823, 0.0196, 0.9823, 0.0196, 0.9823, 0.0196, 0.9823, 0.0196, 0.9823, 0.0196, 0.9823, 0.0196, 0.9823, 0.0196, 0.9823, 0.0196, 0.9823, 0.0196, 0.9823, 0.0196, 0.9823, 0.0196, 0.9823, 0.0196, 0.9823, 0.0196, 0.9823, 0.0196, 0.9823, 0.0196, 0.9823, 0.0196, 0.9823, 0.0196, 0.9823, 0.0196, 0.9823, 0.0196, 0.9823, 0.0196, 0.9823, 0.0196, 0.9823, 0.0196, 0.9823, 0.0196, 0.9823, 0.0196, 0.9823, 0.0196, 0.9823, 0.0196, 0.9823, 0.0196, 0.9823, 0.0196, 0.9823, 0.0196, 0.9823, 0.0196, 0.9823, 0.0196, 0.9823, 0.0196, 0.9823, 0.0196, 0.9823, 0.0196, 0.9823, 0.0196, 0.9823, 0.0196, 0.9823, 0.0196, 0.9823, 0.0196, 0.9823, 0.0196, 0.9823, 0.0196, 0.9823, 0.0196, 0.9823, 0.0196, 0.9823, 0.0196, 0.9823, 0.0196, 0.9823, 0.0196, 0.9823, 0.0196, 0.9823, 0.0196, 0.9823, 0.0196, 0.9823, 0.0196, 0.9823, 0.0196, 0.9823, 0.0196, 0.9823, 0.0196, 0.9823, 0.0196, 0.9823, 0.0196, 0.9823, 0.0196, 0.9823, 0.0196, 0.9823, 0.0196, 0.9823, 0.0196, 0.9823, 0.0196, 0.9823, 0.0196, 0.9823, 0.0196, 0.9823, 0.0196, 0.9823, 0.0196, 0.9823, 0.0196, 0.9823, 0.0196, 0.9823, 0.0196, 0.9823, 0.0196, 0.9823, 0.0196, 0.9823, 0.0196, 0.9823, 0.0196, 0.9823, 0.0196, 0.9823, 0.0196, 0.9823, 0.0196, 0.9823, 0.0196, 0.9823, 0.0196, 0.9823, 0.0196, 0.9823, 0.0196, 0.9823, 0.0196, 0.9823, 0.0196, 0.9823, 0.0196, 0.9823, 0.0196, 0.9823, 0.0196, 0.9823, 0.0196, 0.9823, 0.0196, 0.9823, 0.0196, 0.9823, 0.0196, 0.9823, 0.0196, 0.9823, 0.0196, 0.9823, 0.0196, 0.9823, 0.0196, 0.9823, 0.0196, 0.9823, 0.0196, 0.9823, 0.0196, 0.9823, 0.0196, 0.9823, 0.0196, 0.9823, 0.0196, 0.9823, 0.0196, 0.9823, 0.0196, 0.9823, 0.0196, 0.9823, 0.0196, 0.9823, 0.0196, 0.9823, 0.0196, 0.9823, 0.0196, 0.9823, 0.0196, 0.9823, 0.0196, 0.9823, 0.0196, 0.9823, 0.0196, 0.9823, 0.0196, 0.9823, 0.0196, 0.9823, 0.0196, 0.9823, 0.0196, 0.9823, 0.0196, 0.9823, 0.0196, 0.9823, 0.0196, 0.9823, 0.0196, 0.9823, 0.0196, 0.9823, 0.0196, 0.9823, 0.0196, 0.9823, 0.0196, 0.9823, 0.0196, 0.9823, 0.0196, 0.9823, 0.0196, 0.9823, 0.0196, 0.9823, 0.0196, 0.9823, 0.0196, 0.9823, 0.0196, 0.9823, 0.0196, 0.9823, 0.0196, 0.9823, 0.0196, 0.9823, 0.0196, 0.9823, 0.0196, 0.9823, 0.0196, 0.9823, 0.0196, 0.9823, 0.0196, 0.9823, 0.0196, 0.9823, 0.0196, 0.9823, 0.0196, 0.9823, 0.0196, 0.9823, 0.0196, 0.9823, 0.0196, 0.9823, 0.0196, 0.9823, 0.0196, 0.9823, 0.0196, 0.9823, 0.0196, 0.9823, 0.0196, 0.9823, 0.0196, 0.9823, 0.0196, 0.9823, 0.0196, 0.9823, 0.0196, 0.9823, 0.0196, 0.9823, 0.0196, 0.9823, 0.0196, 0.9823, 0.0196, 0.9823, 0.0196, 0.9823, 0.0196, 0.9823, 0.0196, 0.9823, 0.0196, 0.9823, 0.0196, 0.9823, 0.0196, 0.9823, 0.0196, 0.9823, 0.0196, 0.9823, 0.0196, 0.9823, 0.0196, 0.9823, 0.0196, 0.9823, 0.0196, 0.9823, 0.0196, 0.9823, 0.0196, 0.9823, 0.0196, 0.9823, 0.0196, 0.9823, 0.0196, 0.9823, 0.0196, 0.9823, 0.0196, 0.9823, 0.0196, 0.9823, 0.0196, 0.9823, 0.0196, 0.9823, 0.0196, 0.9823, 0.0196, 0.9823, 0.0196, 0.9823, 0.0196, 0.9823, 0.0196, 0.9823, 0.0196, 0.9823, 0.0196, 0.9823, 0.0196, 0.9823, 0.0196, 0.9823, 0.0196, 0.9823, 0.0196, 0.9823, 0.0196, 0.9823, 0.0196, 0.9823, 0.0196, 0.9823, 0.0196, 0.9823, 0.0196, 0.9823, 0.0196, 0.9823, 0.0196, 0.9823, 0.0196, 0.9823, 0.0196, 0.9823, 0.0196, 0.9823, 0.0196, 0.9823, 0.0196, 0.9823, 0.0196, 0.9823, 0.0196, 0.9823, 0.0196, 0.9823, 0.0196, 0.9823, 0.0196, 0.9823, 0.0196, 0.9823, 0.0196, 0.9823, 0.0196, 0.9823, 0.0196, 0.9823, 0.0196, 0.9823, 0.0196, 0.9823, 0.0196, 0.9823, 0.0196, 0.9823, 0.0196, 0.9823, 0.0196, 0.9823, 0.0196, 0.9823, 0.0196, 0.9823, 0.0196, 0.9823, 0.0196, 0.9823, 0.0196, 0.9823, 0.0196, 0.9823, 0.0196, 0.9823, 0.0196, 0.9823, 0.0196, 0.9823, 0.0196, 0.9823, 0.0196, 0.9823, 0.0196, 0.9823, 0.0196, 0.9823, 0.0196, 0.9823, 0.0196, 0.9823, 0.0196, 0.9823, 0.0196, 0.9823, 0.0196, 0.9823, 0.0196, 0.9823, 0.0196, 0.9823, 0.0196, 0.9823, 0.0196, 0.9823, 0.0196, 0.9823, 0.0196, 0.9823, 0.0196, 0.9823, 0.0196, 0.9823, 0.0196, 0.9823, 0.0196, 0.9823, 0.0196, 0.9823, 0.0196, 0.9823, 0.0196, 0.9823, 0.0196, 0.9823, 0.0196, 0.9823, 0.0196, 0.9823, 0.0196, 0.9823, 0.0196, 0.9823, 0.0196, 0.9823, 0.0196, 0.9823, 0.0196, 0.9823, 0.0196, 0.9823, 0.0196, 0.9823, 0.0196, 0.9823, 0.0196, 0.9823, 0.0196, 0.9823, 0.0196, 0.9823, 0.0196, 0.9823, 0.0196, 0.9823, 0.0196, 0.9823, 0.0196, 0.9823, 0.0196, 0.9823, 0.0196, 0.9823, 0.0196, 0.9823, 0.0196, 0.9823, 0.0196, 0.9823, 0.0196, 0.9823, 0.0196, 0.9823, 0.0196, 0.9823, 0.0196, 0.9823, 0.0196, 0.9823, 0.0196, 0.9823, 0.0196, 0.9823, 0.0196, 0.9823, 0.0196, 0.9823, 0.0196, 0.9823, 0.0196, 0.9823, 0.0196, 0.9823, 0.0196, 0.9823, 0.0196, 0.9823, 0.0196, 0.9823, 0.0196, 0.9823, 0.0196, 0.9823, 0.0196, 0.9823, 0.0196, 0.9823, 0.0196, 0.9823, 0.0196, 0.9823, 0.0196, 0.9823, 0.0196, 0.9823, 0.0196, 0.9823, 0.0196, 0.9823, 0.0196, 0.9823, 0.0196, 0.9823, 0.0196, 0.9823, 0.0196, 0.9823, 0.0196, 0.9823, 0.0196, 0.9823, 0.0196, 0.9823, 0.0196, 0.9823, 0.0196, 0.9823, 0.0196, 0.9823, 0.0196, 0.9823, 0.0196, 0.9823, 0.0196, 0.9823, 0.0196, 0.9823, 0.0196, 0.9823, 0.0196, 0.9823, 0.0196, 0.9823, 0.0196, 0.9823, 0.0196, 0.9823, 0.0196, 0.9823, 0.0196, 0.9823, 0.0196, 0.9823, 0.0196, 0.9823, 0.0196, 0.9823, 0.0196, 0.9823, 0.0196, 0.9823, 0.0196, 0.9823, 0.0196, 0.9823, 0.0196, 0.9823, 0.0196, 0.9823, 0.0196, 0.9823, 0.0196, 0.9823, 0.0196, 0.9823, 0.0196, 0.9823, 0.0196, 0.9823, 0.0196, 0.9823, 0.0196, 0.9823, 0.0196, 0.9823, 0.0196, 0.9823, 0.0196, 0.9823, 0.0196, 0.9823, 0.0196, 0.9823, 0.0196, 0.9823, 0.0196, 0.9823, 0.0196, 0.9823, 0.0196, 0.9823, 0.0196, 0.9823, 0.0196, 0.9823, 0.0196, 0.9823, 0.0196, 0.9823, 0.0196, 0.9823, 0.0196, 0.9823, 0.8181, 0.08446, 0.8429, 0.01947, 0.788, 0.08601, 0.5685, 0.8722, 0.6149, 0.8738, 0.6911, 0.9415, 0.6628, 0.9495, 0.4336, 0.9452, 0.4109, 0.9427, 0.8057, 0.4901, 0.8607, 0.4781, 0.8496, 0.4415, 0.7993, 0.4487, 0.8569, 0.815, 0.8286, 0.9059, 0.7337, 0.9062, 0.7605, 0.8137, 0.2504, 0.04019, 0.2843, 0.07949, 0.2315, 0.0899, 0.202, 0.06628, 0.7993, 0.4487, 0.8496, 0.4415, 0.8289, 0.3571, 0.7935, 0.3622, 0.7854, 0.1605, 0.8134, 0.1611, 0.8181, 0.08446, 0.788, 0.08601, 0.3725, 0.8087, 0.5061, 0.8079, 0.5366, 0.8673, 0.3904, 0.8708, 0.7894, 0.2828, 0.8167, 0.2771, 0.8134, 0.1611, 0.7854, 0.1605, 0.8607, 0.4781, 0.9123, 0.4557, 0.9012, 0.429, 0.8496, 0.4415, 0.8429, 0.01947, 0.7499, 0.08759, 0.788, 0.08601, 0.7935, 0.3622, 0.8289, 0.3571, 0.8167, 0.2771, 0.7894, 0.2828, 0.8569, 0.815, 0.9103, 0.8839, 0.8286, 0.9059, 0.8167, 0.2771, 0.8472, 0.2575, 0.842, 0.1612, 0.8134, 0.1611, 0.8496, 0.4415, 0.9012, 0.429, 0.8731, 0.343, 0.8289, 0.3571, 0.8429, 0.01947, 0.8181, 0.08446, 0.8471, 0.07842, 0.0414, 0.9123, 0.04422, 0.9817, 0.1352, 0.9478, 0.1397, 0.9148, 0.1397, 0.9148, 0.1352, 0.9478, 0.1555, 0.9141, 0.7499, 0.08759, 0.7472, 0.1602, 0.7854, 0.1605, 0.788, 0.08601, 0.8289, 0.3571, 0.8731, 0.343, 0.8472, 0.2575, 0.8167, 0.2771, 0.202, 0.06628, 0.2315, 0.0899, 0.1864, 0.07557, 0.7472, 0.1602, 0.7446, 0.2887, 0.7894, 0.2828, 0.7854, 0.1605, 0.8134, 0.1611, 0.842, 0.1612, 0.8471, 0.07842, 0.8181, 0.08446, 0.01828, 0.9103, 0.02037, 0.9821, 0.04422, 0.9817, 0.0414, 0.9123, 0.3042, 0.5258, 0.3026, 0.5687, 0.3281, 0.5832, 0.3305, 0.5521, 0.6149, 0.8738, 0.7076, 0.9306, 0.6911, 0.9415, 0.03635, 0.3986, 0.033, 0.445, 0.1329, 0.4563, 0.1342, 0.4074, 0.1342, 0.4074, 0.1329, 0.4563, 0.2226, 0.4982, 0.228, 0.4567, 0.01157, 0.3963, 0.009392, 0.4479, 0.033, 0.445, 0.03635, 0.3986, 0.228, 0.4567, 0.2226, 0.4982, 0.3026, 0.5687, 0.3042, 0.5258, 0.2322, 0.8643, 0.2355, 0.9007, 0.3114, 0.8763, 0.3114, 0.8475, 0.04124, 0.8776, 0.0414, 0.9123, 0.1397, 0.9148, 0.1423, 0.8737, 0.1423, 0.8737, 0.1397, 0.9148, 0.1555, 0.9141, 0.2355, 0.9007, 0.2322, 0.8643, 0.2226, 0.4982, 0.2322, 0.8643, 0.3114, 0.8475, 0.3026, 0.5687, 0.033, 0.445, 0.04124, 0.8776, 0.1423, 0.8737, 0.1329, 0.4563, 0.1329, 0.4563, 0.1423, 0.8737, 0.2322, 0.8643, 0.2226, 0.4982, 0.2853, 0.4475, 0.3042, 0.5258, 0.3305, 0.5521, 0.3367, 0.5322, 0.04902, 0.2649, 0.03635, 0.3986, 0.1342, 0.4074, 0.1194, 0.3202, 0.1194, 0.3202, 0.1342, 0.4074, 0.228, 0.4567, 0.218, 0.3795, 0.02475, 0.2675, 0.01157, 0.3963, 0.03635, 0.3986, 0.04902, 0.2649, 0.218, 0.3795, 0.228, 0.4567, 0.3042, 0.5258, 0.2853, 0.4475, 0.7076, 0.9306, 0.6149, 0.8738, 0.7337, 0.9062, 0.7477, 0.4526, 0.7506, 0.497, 0.8057, 0.4901, 0.7993, 0.4487, 0.842, 0.1612, 0.9567, 0.1535, 0.9878, 0.07599, 0.8471, 0.07842, 0.8471, 0.07842, 0.9878, 0.07599, 0.8429, 0.01947, 0.7446, 0.2887, 0.7453, 0.3666, 0.7935, 0.3622, 0.7894, 0.2828, 0.06158, 0.02369, 0.05111, 0.09748, 0.1049, 0.1154, 0.1368, 0.05459, 0.03672, 0.01795, 0.02659, 0.09861, 0.05111, 0.09748, 0.06158, 0.02369, 0.1251, 0.2476, 0.04902, 0.2649, 0.1194, 0.3202, 0.7453, 0.3666, 0.7477, 0.4526, 0.7993, 0.4487, 0.7935, 0.3622, 0.9567, 0.1535, 0.8472, 0.2575, 0.8731, 0.343, 0.9292, 0.2721, 0.3406, 0.05899, 0.3532, 0.1044, 0.2976, 0.1179, 0.2843, 0.07949, 0.4126, 0.0371, 0.4202, 0.08367, 0.404, 0.08659, 0.396, 0.0382, 0.2315, 0.0899, 0.2451, 0.1274, 0.1915, 0.133, 0.1864, 0.07557, 0.2843, 0.07949, 0.2976, 0.1179, 0.2451, 0.1274, 0.2315, 0.0899, 0.396, 0.0382, 0.404, 0.08659, 0.3532, 0.1044, 0.3406, 0.05899, 0.2451, 0.1274, 0.2593, 0.182, 0.1998, 0.1817, 0.1915, 0.133, 0.5366, 0.8673, 0.5685, 0.8722, 0.4109, 0.9427, 0.3904, 0.8708, 0.2976, 0.1179, 0.3089, 0.1828, 0.2593, 0.182, 0.2451, 0.1274, 0.3532, 0.1044, 0.3661, 0.1803, 0.3089, 0.1828, 0.2976, 0.1179, 0.404, 0.08659, 0.4136, 0.1777, 0.3661, 0.1803, 0.3532, 0.1044, 0.4202, 0.08367, 0.4304, 0.1764, 0.4136, 0.1777, 0.404, 0.08659, 0.8286, 0.9059, 0.7952, 0.9446, 0.7076, 0.9306, 0.7337, 0.9062, 0.9798, 0.9857, 0.8791, 0.9601, 0.9103, 0.8839, 0.6149, 0.8738, 0.7605, 0.8137, 0.7337, 0.9062, 0.9103, 0.8839, 0.8791, 0.9601, 0.7952, 0.9446, 0.8286, 0.9059, 0.5943, 0.8115, 0.5685, 0.8722, 0.5366, 0.8673, 0.5685, 0.8722, 0.5943, 0.8115, 0.6149, 0.8738, 0.6149, 0.8738, 0.5943, 0.8115, 0.7605, 0.8137, 0.8569, 0.815, 0.913, 0.833, 0.9103, 0.8839, 0.8429, 0.01947, 0.7757, 0.02636, 0.7499, 0.08759, 0.7757, 0.02636, 0.7521, 0.02506, 0.7499, 0.08759, 0.9132, 0.8162, 0.913, 0.833, 0.8569, 0.815, 0.5366, 0.8673, 0.5061, 0.8079, 0.5943, 0.8115, 0.3114, 0.8475, 0.3114, 0.8763, 0.3348, 0.868, 0.3342, 0.8428, 0.3026, 0.5687, 0.3114, 0.8475, 0.3342, 0.8428, 0.3281, 0.5832, 0.01763, 0.8767, 0.01828, 0.9103, 0.0414, 0.9123, 0.04124, 0.8776, 0.009392, 0.4479, 0.01763, 0.8767, 0.04124, 0.8776, 0.033, 0.445, 0.8472, 0.2575, 0.9567, 0.1535, 0.842, 0.1612, 0.04902, 0.2649, 0.1251, 0.2476, 0.1291, 0.1374, 0.1049, 0.1154, 0.4077, 0.00965, 0.4126, 0.0371, 0.396, 0.0382, 0.391, 0.01003, 0.3241, 0.0152, 0.3406, 0.05899, 0.2843, 0.07949, 0.2504, 0.04019, 0.2978, 0.01057, 0.391, 0.01003, 0.396, 0.0382, 0.3406, 0.05899, 0.3241, 0.0152, 0.02659, 0.09861, 0.02475, 0.2675, 0.04902, 0.2649, 0.05111, 0.09748, 0.05111, 0.09748, 0.04902, 0.2649, 0.1049, 0.1154, 0.1291, 0.1374, 0.1368, 0.05459, 0.1049, 0.1154, 0.0196, 0.9823, 0.0196, 0.9823, 0.0196, 0.9823, 0.0196, 0.9823, 0.0196, 0.9823, 0.0196, 0.9823, 0.0196, 0.9823, 0.0196, 0.9823, 0.0196, 0.9823, 0.0196, 0.9823, 0.0196, 0.9823, 0.0196, 0.9823, 0.0196, 0.9823, 0.0196, 0.9823, 0.0196, 0.9823, 0.0196, 0.9823, 0.0196, 0.9823, 0.0196, 0.9823, 0.0196, 0.9823, 0.0196, 0.9823, 0.0196, 0.9823, 0.0196, 0.9823, 0.0196, 0.9823, 0.0196, 0.9823, 0.0196, 0.9823, 0.0196, 0.9823, 0.0196, 0.9823, 0.0196, 0.9823, 0.0196, 0.9823, 0.0196, 0.9823, 0.0196, 0.9823, 0.0196, 0.9823, 0.0196, 0.9823, 0.0196, 0.9823, 0.0196, 0.9823, 0.0196, 0.9823, 0.0196, 0.9823, 0.0196, 0.9823, 0.0196, 0.9823, 0.0196, 0.9823, 0.0196, 0.9823, 0.0196, 0.9823, 0.0196, 0.9823, 0.0196, 0.9823, 0.0196, 0.9823, 0.0196, 0.9823, 0.0196, 0.9823, 0.0196, 0.9823, 0.0196, 0.9823, 0.0196, 0.9823, 0.0196, 0.9823, 0.0196, 0.9823, 0.0196, 0.9823, 0.0196, 0.9823, 0.0196, 0.9823, 0.0196, 0.9823, 0.0196, 0.9823, 0.0196, 0.9823, 0.0196, 0.9823, 0.0196, 0.9823, 0.0196, 0.9823, 0.0196, 0.9823, 0.0196, 0.9823, 0.0196, 0.9823, 0.0196, 0.9823, 0.0196, 0.9823, 0.0196, 0.9823, 0.0196, 0.9823, 0.0196, 0.9823, 0.0196, 0.9823, 0.0196, 0.9823, 0.0196, 0.9823, 0.0196, 0.9823, 0.0196, 0.9823, 0.0196, 0.9823, 0.0196, 0.9823, 0.0196, 0.9823, 0.0196, 0.9823, 0.0196, 0.9823, 0.0196, 0.9823, 0.0196, 0.9823, 0.0196, 0.9823, 0.0196, 0.9823, 0.0196, 0.9823, 0.0196, 0.9823, 0.0196, 0.9823, 0.0196, 0.9823, 0.0196, 0.9823, 0.0196, 0.9823, 0.0196, 0.9823, 0.0196, 0.9823, 0.0196, 0.9823, 0.0196, 0.9823, 0.0196, 0.9823, 0.0196, 0.9823, 0.0196, 0.9823, 0.0196, 0.9823, 0.0196, 0.9823, 0.0196, 0.9823, 0.0196, 0.9823, 0.0196, 0.9823, 0.0196, 0.9823, 0.0196, 0.9823, 0.0196, 0.9823, 0.0196, 0.9823, 0.0196, 0.9823, 0.0196, 0.9823, 0.0196, 0.9823, 0.0196, 0.9823, 0.0196, 0.9823, 0.0196, 0.9823, 0.0196, 0.9823, 0.0196, 0.9823, 0.0196, 0.9823, 0.0196, 0.9823, 0.0196, 0.9823, 0.0196, 0.9823, 0.0196, 0.9823, 0.0196, 0.9823, 0.0196, 0.9823, 0.0196, 0.9823, 0.0196, 0.9823, 0.0196, 0.9823, 0.0196, 0.9823, 0.0196, 0.9823, 0.0196, 0.9823, 0.0196, 0.9823, 0.0196, 0.9823, 0.0196, 0.9823, 0.0196, 0.9823, 0.0196, 0.9823, 0.0196, 0.9823, 0.0196, 0.9823, 0.0196, 0.9823, 0.0196, 0.9823, 0.0196, 0.9823, 0.0196, 0.9823, 0.0196, 0.9823, 0.0196, 0.9823, 0.0196, 0.9823, 0.0196, 0.9823, 0.0196, 0.9823, 0.0196, 0.9823, 0.0196, 0.9823, 0.0196, 0.9823, 0.0196, 0.9823, 0.0196, 0.9823, 0.0196, 0.9823, 0.0196, 0.9823, 0.0196, 0.9823, 0.0196, 0.9823, 0.0196, 0.9823, 0.0196, 0.9823, 0.0196, 0.9823, 0.0196, 0.9823, 0.0196, 0.9823, 0.0196, 0.9823, 0.0196, 0.9823, 0.0196, 0.9823, 0.0196, 0.9823, 0.0196, 0.9823, 0.0196, 0.9823, 0.0196, 0.9823, 0.0196, 0.9823, 0.0196, 0.9823, 0.0196, 0.9823, 0.0196, 0.9823, 0.0196, 0.9823, 0.0196, 0.9823, 0.0196, 0.9823, 0.0196, 0.9823, 0.0196, 0.9823, 0.0196, 0.9823, 0.0196, 0.9823, 0.0196, 0.9823, 0.0196, 0.9823, 0.0196, 0.9823, 0.0196, 0.9823, 0.0196, 0.9823, 0.0196, 0.9823, 0.0196, 0.9823, 0.0196, 0.9823, 0.0196, 0.9823, 0.0196, 0.9823, 0.0196, 0.9823, 0.0196, 0.9823, 0.0196, 0.9823, 0.0196, 0.9823, 0.0196, 0.9823, 0.0196, 0.9823, 0.0196, 0.9823, 0.0196, 0.9823, 0.0196, 0.9823, 0.0196, 0.9823, 0.0196, 0.9823, 0.0196, 0.9823, 0.0196, 0.9823, 0.0196, 0.9823, 0.0196, 0.9823, 0.0196, 0.9823, 0.0196, 0.9823, 0.0196, 0.9823, 0.0196, 0.9823, 0.0196, 0.9823, 0.0196, 0.9823, 0.0196, 0.9823, 0.0196, 0.9823, 0.0196, 0.9823, 0.0196, 0.9823, 0.0196, 0.9823, 0.0196, 0.9823, 0.0196, 0.9823, 0.0196, 0.9823, 0.0196, 0.9823, 0.0196, 0.9823, 0.0196, 0.9823, 0.0196, 0.9823, 0.0196, 0.9823, 0.0196, 0.9823, 0.0196, 0.9823, 0.0196, 0.9823, 0.0196, 0.9823, 0.0196, 0.9823, 0.0196, 0.9823, 0.0196, 0.9823, 0.0196, 0.9823, 0.0196, 0.9823, 0.0196, 0.9823, 0.0196, 0.9823, 0.0196, 0.9823, 0.0196, 0.9823, 0.0196, 0.9823, 0.0196, 0.9823, 0.0196, 0.9823, 0.0196, 0.9823, 0.0196, 0.9823, 0.0196, 0.9823, 0.0196, 0.9823, 0.0196, 0.9823, 0.0196, 0.9823, 0.0196, 0.9823, 0.0196, 0.9823, 0.0196, 0.9823, 0.0196, 0.9823, 0.0196, 0.9823, 0.0196, 0.9823, 0.0196, 0.9823, 0.0196, 0.9823, 0.0196, 0.9823, 0.0196, 0.9823, 0.0196, 0.9823, 0.0196, 0.9823, 0.0196, 0.9823, 0.0196, 0.9823, 0.0196, 0.9823, 0.0196, 0.9823, 0.0196, 0.9823, 0.0196, 0.9823, 0.0196, 0.9823, 0.0196, 0.9823, 0.0196, 0.9823, 0.0196, 0.9823, 0.0196, 0.9823, 0.0196, 0.9823, 0.0196, 0.9823, 0.0196, 0.9823, 0.0196, 0.9823, 0.0196, 0.9823, 0.0196, 0.9823, 0.0196, 0.9823, 0.0196, 0.9823, 0.0196, 0.9823, 0.0196, 0.9823, 0.0196, 0.9823, 0.0196, 0.9823, 0.0196, 0.9823, 0.0196, 0.9823, 0.0196, 0.9823, 0.0196, 0.9823, 0.0196, 0.9823, 0.0196, 0.9823, 0.0196, 0.9823, 0.0196, 0.9823, 0.0196, 0.9823, 0.0196, 0.9823, 0.0196, 0.9823, 0.0196, 0.9823, 0.0196, 0.9823, 0.0196, 0.9823, 0.0196, 0.9823, 0.0196, 0.9823, 0.0196, 0.9823, 0.0196, 0.9823, 0.0196, 0.9823, 0.0196, 0.9823, 0.0196, 0.9823, 0.0196, 0.9823, 0.0196, 0.9823, 0.0196, 0.9823, 0.0196, 0.9823, 0.0196, 0.9823, 0.0196, 0.9823, 0.0196, 0.9823, 0.0196, 0.9823, 0.0196, 0.9823, 0.0196, 0.9823, 0.0196, 0.9823, 0.0196, 0.9823, 0.0196, 0.9823, 0.0196, 0.9823, 0.0196, 0.9823, 0.0196, 0.9823, 0.0196, 0.9823, 0.0196, 0.9823, 0.0196, 0.9823, 0.0196, 0.9823, 0.0196, 0.9823, 0.0196, 0.9823, 0.0196, 0.9823, 0.0196, 0.9823, 0.0196, 0.9823, 0.0196, 0.9823, 0.0196, 0.9823, 0.0196, 0.9823, 0.0196, 0.9823, 0.0196, 0.9823, 0.0196, 0.9823, 0.0196, 0.9823, 0.0196, 0.9823, 0.0196, 0.9823, 0.0196, 0.9823, 0.0196, 0.9823, 0.0196, 0.9823, 0.0196, 0.9823, 0.0196, 0.9823, 0.0196, 0.9823, 0.0196, 0.9823, 0.0196, 0.9823, 0.0196, 0.9823, 0.0196, 0.9823, 0.0196, 0.9823, 0.0196, 0.9823, 0.0196, 0.9823, 0.0196, 0.9823, 0.0196, 0.9823, 0.0196, 0.9823, 0.0196, 0.9823, 0.0196, 0.9823, 0.0196, 0.9823, 0.0196, 0.9823, 0.0196, 0.9823, 0.0196, 0.9823, 0.0196, 0.9823, 0.0196, 0.9823, 0.0196, 0.9823, 0.0196, 0.9823, 0.0196, 0.9823, 0.0196, 0.9823, 0.0196, 0.9823, 0.0196, 0.9823, 0.0196, 0.9823, 0.0196, 0.9823, 0.0196, 0.9823, 0.0196, 0.9823, 0.0196, 0.9823, 0.0196, 0.9823, 0.0196, 0.9823, 0.0196, 0.9823, 0.0196, 0.9823, 0.0196, 0.9823, 0.0196, 0.9823, 0.0196, 0.9823, 0.0196, 0.9823, 0.0196, 0.9823, 0.0196, 0.9823, 0.0196, 0.9823, 0.0196, 0.9823, 0.0196, 0.9823, 0.0196, 0.9823, 0.0196, 0.9823, 0.0196, 0.9823, 0.0196, 0.9823, 0.0196, 0.9823, 0.0196, 0.9823, 0.0196, 0.9823, 0.0196, 0.9823, 0.0196, 0.9823, 0.0196, 0.9823, 0.0196, 0.9823, 0.0196, 0.9823, 0.0196, 0.9823, 0.0196, 0.9823, 0.0196, 0.9823, 0.0196, 0.9823, 0.0196, 0.9823, 0.0196, 0.9823, 0.0196, 0.9823, 0.0196, 0.9823, 0.0196, 0.9823, 0.0196, 0.9823, 0.0196, 0.9823, 0.0196, 0.9823, 0.0196, 0.9823, 0.0196, 0.9823, 0.0196, 0.9823, 0.0196, 0.9823, 0.0196, 0.9823, 0.0196, 0.9823, 0.0196, 0.9823, 0.0196, 0.9823, 0.0196, 0.9823, 0.0196, 0.9823, 0.0196, 0.9823, 0.0196, 0.9823, 0.0196, 0.9823, 0.0196, 0.9823, 0.0196, 0.9823, 0.0196, 0.9823, 0.0196, 0.9823, 0.0196, 0.9823, 0.0196, 0.9823, 0.0196, 0.9823, 0.0196, 0.9823, 0.0196, 0.9823, 0.0196, 0.9823, 0.0196, 0.9823, 0.0196, 0.9823, 0.0196, 0.9823, 0.0196, 0.9823, 0.0196, 0.9823, 0.0196, 0.9823, 0.0196, 0.9823, 0.0196, 0.9823, 0.0196, 0.9823, 0.0196, 0.9823, 0.0196, 0.9823, 0.0196, 0.9823, 0.0196, 0.9823, 0.0196, 0.9823, 0.0196, 0.9823, 0.0196, 0.9823, 0.0196, 0.9823, 0.0196, 0.9823, 0.0196, 0.9823, 0.0196, 0.9823, 0.0196, 0.9823, 0.0196, 0.9823, 0.0196, 0.9823, 0.0196, 0.9823, 0.0196, 0.9823, 0.0196, 0.9823, 0.0196, 0.9823, 0.0196, 0.9823, 0.0196, 0.9823, 0.0196, 0.9823, 0.0196, 0.9823, 0.0196, 0.9823, 0.0196, 0.9823, 0.0196, 0.9823, 0.0196, 0.9823, 0.0196, 0.9823, 0.0196, 0.9823, 0.0196, 0.9823, 0.0196, 0.9823, 0.0196, 0.9823, 0.0196, 0.9823, 0.0196, 0.9823, 0.0196, 0.9823, 0.0196, 0.9823, 0.0196, 0.9823, 0.0196, 0.9823, 0.0196, 0.9823, 0.0196, 0.9823, 0.0196, 0.9823, 0.0196, 0.9823, 0.0196, 0.9823, 0.0196, 0.9823, 0.0196, 0.9823, 0.0196, 0.9823, 0.0196, 0.9823, 0.0196, 0.9823, 0.0196, 0.9823, 0.0196, 0.9823, 0.0196, 0.9823, 0.0196, 0.9823, 0.0196, 0.9823, 0.0196, 0.9823, 0.0196, 0.9823, 0.0196, 0.9823, 0.0196, 0.9823, 0.0196, 0.9823, 0.0196, 0.9823, 0.0196, 0.9823, 0.0196, 0.9823, 0.0196, 0.9823, 0.0196, 0.9823, 0.0196, 0.9823, 0.0196, 0.9823, 0.0196, 0.9823, 0.0196, 0.9823, 0.0196, 0.9823, 0.0196, 0.9823, 0.0196, 0.9823, 0.0196, 0.9823, 0.0196, 0.9823, 0.0196, 0.9823, 0.0196, 0.9823, 0.0196, 0.9823, 0.0196, 0.9823, 0.0196, 0.9823, 0.0196, 0.9823, 0.0196, 0.9823, 0.0196, 0.9823, 0.0196, 0.9823, 0.0196, 0.9823, 0.0196, 0.9823, 0.0196, 0.9823, 0.0196, 0.9823, 0.0196, 0.9823, 0.0196, 0.9823, 0.0196, 0.9823, 0.0196, 0.9823, 0.0196, 0.9823, 0.0196, 0.9823, 0.0196, 0.9823, 0.0196, 0.9823, 0.0196, 0.9823, 0.0196, 0.9823, 0.0196, 0.9823, 0.0196, 0.9823, 0.0196, 0.9823, 0.0196, 0.9823, 0.0196, 0.9823, 0.0196, 0.9823, 0.0196, 0.9823, 0.0196, 0.9823, 0.0196, 0.9823, 0.0196, 0.9823, 0.0196, 0.9823, 0.0196, 0.9823, 0.0196, 0.9823, 0.0196, 0.9823, 0.0196, 0.9823, 0.0196, 0.9823, 0.0196, 0.9823, 0.0196, 0.9823, 0.0196, 0.9823, 0.0196, 0.9823, 0.0196, 0.9823, 0.0196, 0.9823, 0.0196, 0.9823, 0.0196, 0.9823, 0.0196, 0.9823, 0.0196, 0.9823, 0.0196, 0.9823, 0.0196, 0.9823, 0.0196, 0.9823, 0.0196, 0.9823, 0.0196, 0.9823, 0.0196, 0.9823, 0.0196, 0.9823, 0.0196, 0.9823, 0.0196, 0.9823, 0.0196, 0.9823, 0.0196, 0.9823, 0.0196, 0.9823, 0.0196, 0.9823, 0.0196, 0.9823, 0.0196, 0.9823, 0.0196, 0.9823, 0.0196, 0.9823, 0.0196, 0.9823, 0.0196, 0.9823, 0.0196, 0.9823, 0.0196, 0.9823, 0.0196, 0.9823, 0.0196, 0.9823, 0.0196, 0.9823, 0.0196, 0.9823, 0.0196, 0.9823, 0.0196, 0.9823, 0.0196, 0.9823, 0.0196, 0.9823, 0.0196, 0.9823, 0.0196, 0.9823, 0.0196, 0.9823, 0.0196, 0.9823, 0.0196, 0.9823, 0.0196, 0.9823, 0.0196, 0.9823, 0.0196, 0.9823, 0.0196, 0.9823, 0.0196, 0.9823, 0.0196, 0.9823, 0.0196, 0.9823, 0.0196, 0.9823, 0.0196, 0.9823, 0.0196, 0.9823, 0.0196, 0.9823, 0.0196, 0.9823, 0.6869, 0.497, 0.7506, 0.497, 0.7477, 0.4526, 0.6898, 0.4526, 0.6898, 0.4526, 0.7477, 0.4526, 0.7453, 0.3666, 0.6922, 0.3666, 0.6922, 0.3666, 0.7453, 0.3666, 0.7446, 0.2887, 0.693, 0.2887, 0.693, 0.2887, 0.7446, 0.2887, 0.7472, 0.1602, 0.6904, 0.1602, 0.6877, 0.0876, 0.6904, 0.1602, 0.7472, 0.1602, 0.7499, 0.08759, 0.6877, 0.0876, 0.7499, 0.08759, 0.7521, 0.02506, 0.6855, 0.02508, 0.9133, 0.7657, 0.9132, 0.8162, 0.8569, 0.815, 0.8571, 0.7666, 0.8571, 0.7666, 0.8569, 0.815, 0.7605, 0.8137, 0.7608, 0.7667, 0.5948, 0.7659, 0.7608, 0.7667, 0.7605, 0.8137, 0.5943, 0.8115, 0.5066, 0.7676, 0.5948, 0.7659, 0.5943, 0.8115, 0.5061, 0.8079, 0.5066, 0.7676, 0.5061, 0.8079, 0.3725, 0.8087, 0.3732, 0.7635, 0.1998, 0.2167, 0.1998, 0.1817, 0.2593, 0.182, 0.2593, 0.2164, 0.2593, 0.2164, 0.2593, 0.182, 0.3089, 0.1828, 0.3089, 0.2156, 0.3089, 0.2156, 0.3089, 0.1828, 0.3661, 0.1803, 0.3661, 0.2181, 0.3661, 0.2181, 0.3661, 0.1803, 0.4136, 0.1777, 0.4136, 0.2207, 0.4304, 0.222, 0.4136, 0.2207, 0.4136, 0.1777, 0.4304, 0.1764])
me_cube_002.materials.append(mat_material_001)
me_cube_002.use_remesh_preserve_volume = False
me_cube_002.use_remesh_preserve_attributes = False
me_cube_002.use_mirror_vertex_groups = False
me_cube_002.update()

# ---- objects
ob_cube_001 = bpy.data.objects.new('Cube.001', me_cube_002)
ob_lamp = bpy.data.objects.new('Lamp', light_lamp)
ob_camera = bpy.data.objects.new('Camera', cam_camera)

# ---- transforms, parenting, visibility, modifiers, constraints
ob_cube_001.location = (0.004212, 0.1911, 0.1474)
ob_cube_001.lineart.crease_threshold = 0.0
ob_lamp.location = (-0.4648, -2.985, 7.231)
ob_lamp.rotation_euler = (0.6503, 0.05522, 1.866)
ob_lamp.lock_rotations_4d = False
ob_lamp.empty_display_type = 'ARROWS'
ob_lamp.color = (0.0, 0.0, 0.0, 0.0)
ob_lamp.lineart.crease_threshold = 0.0
ob_camera.location = (7.481, -6.508, 5.344)
ob_camera.rotation_euler = (1.109, 0.0, 0.8149)
ob_camera.lock_rotations_4d = False
ob_camera.empty_display_type = 'ARROWS'
ob_camera.color = (0.0, 0.0, 0.0, 0.0)
ob_camera.display_type = 'WIRE'
ob_camera.lineart.crease_threshold = 0.0

# ---- collection membership
col_collection_1.objects.link(ob_cube_001)
col_collection_1.objects.link(ob_lamp)
col_collection_1.objects.link(ob_camera)

# ---- scene / render settings (as saved in the file)
scene.camera = ob_camera
scene.frame_start = 1; scene.frame_end = 250; scene.frame_set(1)
scene.render.engine = 'BLENDER_EEVEE_NEXT'
scene.render.resolution_percentage = 50
scene.render.dither_intensity = 0.0
scene.cycles.use_denoising = False
scene.cycles.samples = 128
scene.cycles.sampling_pattern = 'TABULATED_SOBOL'
scene.cycles.light_sampling_threshold = 0.0
scene.cycles.use_adaptive_sampling = False
scene.cycles.use_light_tree = False
scene.cycles.blur_glossy = 0.0
scene.cycles.sample_clamp_indirect = 0.0
scene.view_settings.view_transform = 'Standard'
bpy.context.view_layer.update()
